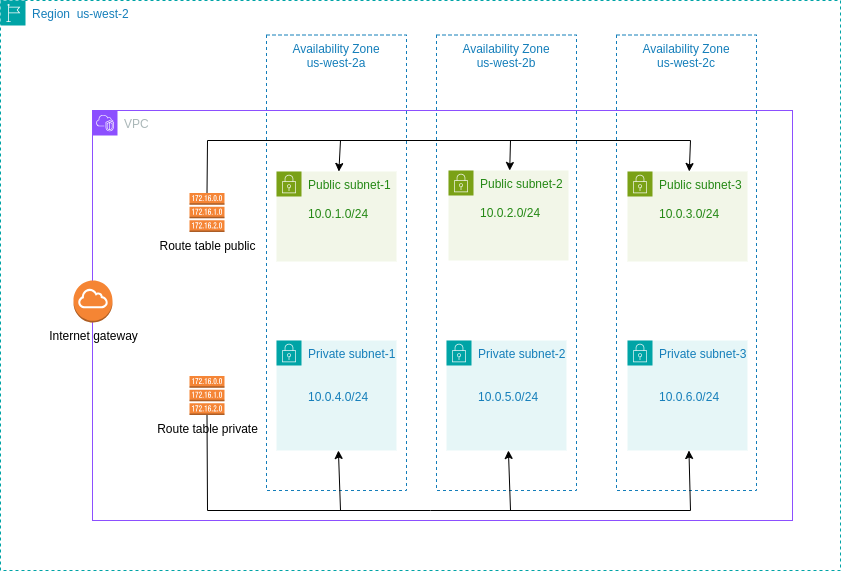

The diagram above was exported from draw.io. Its source (the exported page's mxGraphModel, read from the mxfile embedded in the PNG):
<mxGraphModel dx="1259" dy="619" grid="1" gridSize="10" guides="1" tooltips="1" connect="1" arrows="1" fold="1" page="1" pageScale="1" pageWidth="850" pageHeight="1100" math="0" shadow="0">
  <root>
    <mxCell id="0" />
    <mxCell id="1" parent="0" />
    <mxCell id="Miwcr-l-6vLqcckuY1K8-1" value="Region&amp;nbsp;&amp;nbsp;us-west-2" style="points=[[0,0],[0.25,0],[0.5,0],[0.75,0],[1,0],[1,0.25],[1,0.5],[1,0.75],[1,1],[0.75,1],[0.5,1],[0.25,1],[0,1],[0,0.75],[0,0.5],[0,0.25]];outlineConnect=0;gradientColor=none;html=1;whiteSpace=wrap;fontSize=12;fontStyle=0;container=1;pointerEvents=0;collapsible=0;recursiveResize=0;shape=mxgraph.aws4.group;grIcon=mxgraph.aws4.group_region;strokeColor=#00A4A6;fillColor=none;verticalAlign=top;align=left;spacingLeft=30;fontColor=#147EBA;dashed=1;" vertex="1" parent="1">
      <mxGeometry x="310" y="180" width="840" height="570" as="geometry" />
    </mxCell>
    <mxCell id="Miwcr-l-6vLqcckuY1K8-6" value="Availability Zone&lt;div&gt;us-west-2c&lt;br&gt;&lt;/div&gt;" style="fillColor=none;strokeColor=#147EBA;dashed=1;verticalAlign=top;fontStyle=0;fontColor=#147EBA;whiteSpace=wrap;html=1;" vertex="1" parent="Miwcr-l-6vLqcckuY1K8-1">
      <mxGeometry x="616" y="34.5" width="140" height="455.5" as="geometry" />
    </mxCell>
    <mxCell id="Miwcr-l-6vLqcckuY1K8-4" value="Availability Zone&lt;br&gt;us-west-2a" style="fillColor=none;strokeColor=#147EBA;dashed=1;verticalAlign=top;fontStyle=0;fontColor=#147EBA;whiteSpace=wrap;html=1;" vertex="1" parent="Miwcr-l-6vLqcckuY1K8-1">
      <mxGeometry x="266" y="34.5" width="140" height="455.5" as="geometry" />
    </mxCell>
    <mxCell id="Miwcr-l-6vLqcckuY1K8-7" value="Public subnet-1&lt;br&gt;&lt;br&gt;&lt;div&gt;10.0.1.0/24&lt;br&gt;&lt;/div&gt;" style="points=[[0,0],[0.25,0],[0.5,0],[0.75,0],[1,0],[1,0.25],[1,0.5],[1,0.75],[1,1],[0.75,1],[0.5,1],[0.25,1],[0,1],[0,0.75],[0,0.5],[0,0.25]];outlineConnect=0;gradientColor=none;html=1;whiteSpace=wrap;fontSize=12;fontStyle=0;container=1;pointerEvents=0;collapsible=0;recursiveResize=0;shape=mxgraph.aws4.group;grIcon=mxgraph.aws4.group_security_group;grStroke=0;strokeColor=#7AA116;fillColor=#F2F6E8;verticalAlign=top;align=left;spacingLeft=30;fontColor=#248814;dashed=0;" vertex="1" parent="Miwcr-l-6vLqcckuY1K8-1">
      <mxGeometry x="276" y="171" width="120" height="90" as="geometry" />
    </mxCell>
    <mxCell id="Miwcr-l-6vLqcckuY1K8-5" value="Availability Zone&lt;br&gt;us-west-2b" style="fillColor=none;strokeColor=#147EBA;dashed=1;verticalAlign=top;fontStyle=0;fontColor=#147EBA;whiteSpace=wrap;html=1;" vertex="1" parent="Miwcr-l-6vLqcckuY1K8-1">
      <mxGeometry x="436" y="34.5" width="140" height="455.5" as="geometry" />
    </mxCell>
    <mxCell id="Miwcr-l-6vLqcckuY1K8-3" value="VPC" style="points=[[0,0],[0.25,0],[0.5,0],[0.75,0],[1,0],[1,0.25],[1,0.5],[1,0.75],[1,1],[0.75,1],[0.5,1],[0.25,1],[0,1],[0,0.75],[0,0.5],[0,0.25]];outlineConnect=0;gradientColor=none;html=1;whiteSpace=wrap;fontSize=12;fontStyle=0;container=1;pointerEvents=0;collapsible=0;recursiveResize=0;shape=mxgraph.aws4.group;grIcon=mxgraph.aws4.group_vpc2;strokeColor=#8C4FFF;fillColor=none;verticalAlign=top;align=left;spacingLeft=30;fontColor=#AAB7B8;dashed=0;" vertex="1" parent="1">
      <mxGeometry x="402" y="290" width="700" height="410" as="geometry" />
    </mxCell>
    <mxCell id="Miwcr-l-6vLqcckuY1K8-9" value="Public subnet-3&lt;br&gt;&lt;br&gt;10.0.3.0/24" style="points=[[0,0],[0.25,0],[0.5,0],[0.75,0],[1,0],[1,0.25],[1,0.5],[1,0.75],[1,1],[0.75,1],[0.5,1],[0.25,1],[0,1],[0,0.75],[0,0.5],[0,0.25]];outlineConnect=0;gradientColor=none;html=1;whiteSpace=wrap;fontSize=12;fontStyle=0;container=1;pointerEvents=0;collapsible=0;recursiveResize=0;shape=mxgraph.aws4.group;grIcon=mxgraph.aws4.group_security_group;grStroke=0;strokeColor=#7AA116;fillColor=#F2F6E8;verticalAlign=top;align=left;spacingLeft=30;fontColor=#248814;dashed=0;" vertex="1" parent="Miwcr-l-6vLqcckuY1K8-3">
      <mxGeometry x="535" y="61" width="120" height="90" as="geometry" />
    </mxCell>
    <mxCell id="Miwcr-l-6vLqcckuY1K8-11" value="Private subnet-1&lt;br&gt;&lt;br&gt;&lt;br&gt;10.0.4.0/24" style="points=[[0,0],[0.25,0],[0.5,0],[0.75,0],[1,0],[1,0.25],[1,0.5],[1,0.75],[1,1],[0.75,1],[0.5,1],[0.25,1],[0,1],[0,0.75],[0,0.5],[0,0.25]];outlineConnect=0;gradientColor=none;html=1;whiteSpace=wrap;fontSize=12;fontStyle=0;container=1;pointerEvents=0;collapsible=0;recursiveResize=0;shape=mxgraph.aws4.group;grIcon=mxgraph.aws4.group_security_group;grStroke=0;strokeColor=#00A4A6;fillColor=#E6F6F7;verticalAlign=top;align=left;spacingLeft=30;fontColor=#147EBA;dashed=0;" vertex="1" parent="Miwcr-l-6vLqcckuY1K8-3">
      <mxGeometry x="184" y="230" width="120" height="110" as="geometry" />
    </mxCell>
    <mxCell id="Miwcr-l-6vLqcckuY1K8-12" value="Private subnet-2&lt;br&gt;&lt;br&gt;&lt;br&gt;10.0.5.0/24" style="points=[[0,0],[0.25,0],[0.5,0],[0.75,0],[1,0],[1,0.25],[1,0.5],[1,0.75],[1,1],[0.75,1],[0.5,1],[0.25,1],[0,1],[0,0.75],[0,0.5],[0,0.25]];outlineConnect=0;gradientColor=none;html=1;whiteSpace=wrap;fontSize=12;fontStyle=0;container=1;pointerEvents=0;collapsible=0;recursiveResize=0;shape=mxgraph.aws4.group;grIcon=mxgraph.aws4.group_security_group;grStroke=0;strokeColor=#00A4A6;fillColor=#E6F6F7;verticalAlign=top;align=left;spacingLeft=30;fontColor=#147EBA;dashed=0;" vertex="1" parent="Miwcr-l-6vLqcckuY1K8-3">
      <mxGeometry x="354" y="230" width="120" height="110" as="geometry" />
    </mxCell>
    <mxCell id="Miwcr-l-6vLqcckuY1K8-13" value="Private subnet-3&lt;br&gt;&lt;br&gt;&lt;br&gt;10.0.6.0/24" style="points=[[0,0],[0.25,0],[0.5,0],[0.75,0],[1,0],[1,0.25],[1,0.5],[1,0.75],[1,1],[0.75,1],[0.5,1],[0.25,1],[0,1],[0,0.75],[0,0.5],[0,0.25]];outlineConnect=0;gradientColor=none;html=1;whiteSpace=wrap;fontSize=12;fontStyle=0;container=1;pointerEvents=0;collapsible=0;recursiveResize=0;shape=mxgraph.aws4.group;grIcon=mxgraph.aws4.group_security_group;grStroke=0;strokeColor=#00A4A6;fillColor=#E6F6F7;verticalAlign=top;align=left;spacingLeft=30;fontColor=#147EBA;dashed=0;" vertex="1" parent="Miwcr-l-6vLqcckuY1K8-3">
      <mxGeometry x="535" y="230" width="120" height="110" as="geometry" />
    </mxCell>
    <mxCell id="Miwcr-l-6vLqcckuY1K8-15" value="Internet gateway" style="outlineConnect=0;dashed=0;verticalLabelPosition=bottom;verticalAlign=top;align=center;html=1;shape=mxgraph.aws3.internet_gateway;fillColor=#F58534;gradientColor=none;" vertex="1" parent="Miwcr-l-6vLqcckuY1K8-3">
      <mxGeometry x="-19" y="170" width="39" height="42" as="geometry" />
    </mxCell>
    <mxCell id="Miwcr-l-6vLqcckuY1K8-16" value="Route table public" style="outlineConnect=0;dashed=0;verticalLabelPosition=bottom;verticalAlign=top;align=center;html=1;shape=mxgraph.aws3.route_table;fillColor=#F58536;gradientColor=none;" vertex="1" parent="Miwcr-l-6vLqcckuY1K8-3">
      <mxGeometry x="97" y="82.5" width="35" height="39" as="geometry" />
    </mxCell>
    <mxCell id="Miwcr-l-6vLqcckuY1K8-17" value="Route table private" style="outlineConnect=0;dashed=0;verticalLabelPosition=bottom;verticalAlign=top;align=center;html=1;shape=mxgraph.aws3.route_table;fillColor=#F58536;gradientColor=none;" vertex="1" parent="Miwcr-l-6vLqcckuY1K8-3">
      <mxGeometry x="97" y="265.5" width="35" height="39" as="geometry" />
    </mxCell>
    <mxCell id="Miwcr-l-6vLqcckuY1K8-18" value="" style="endArrow=classic;html=1;rounded=0;exitX=0.5;exitY=0;exitDx=0;exitDy=0;exitPerimeter=0;" edge="1" parent="Miwcr-l-6vLqcckuY1K8-3" source="Miwcr-l-6vLqcckuY1K8-16" target="Miwcr-l-6vLqcckuY1K8-9">
      <mxGeometry width="50" height="50" relative="1" as="geometry">
        <mxPoint x="298" y="200" as="sourcePoint" />
        <mxPoint x="348" y="150" as="targetPoint" />
        <Array as="points">
          <mxPoint x="115" y="30" />
          <mxPoint x="598" y="30" />
        </Array>
      </mxGeometry>
    </mxCell>
    <mxCell id="Miwcr-l-6vLqcckuY1K8-22" value="" style="endArrow=classic;html=1;rounded=0;exitX=0.5;exitY=1;exitDx=0;exitDy=0;exitPerimeter=0;" edge="1" parent="Miwcr-l-6vLqcckuY1K8-3" source="Miwcr-l-6vLqcckuY1K8-17" target="Miwcr-l-6vLqcckuY1K8-13">
      <mxGeometry width="50" height="50" relative="1" as="geometry">
        <mxPoint x="298" y="200" as="sourcePoint" />
        <mxPoint x="348" y="150" as="targetPoint" />
        <Array as="points">
          <mxPoint x="115" y="400" />
          <mxPoint x="338" y="400" />
          <mxPoint x="598" y="400" />
        </Array>
      </mxGeometry>
    </mxCell>
    <mxCell id="Miwcr-l-6vLqcckuY1K8-10" value="Public subnet-2&lt;br&gt;&lt;br&gt;10.0.2.0/24" style="points=[[0,0],[0.25,0],[0.5,0],[0.75,0],[1,0],[1,0.25],[1,0.5],[1,0.75],[1,1],[0.75,1],[0.5,1],[0.25,1],[0,1],[0,0.75],[0,0.5],[0,0.25]];outlineConnect=0;gradientColor=none;html=1;whiteSpace=wrap;fontSize=12;fontStyle=0;container=1;pointerEvents=0;collapsible=0;recursiveResize=0;shape=mxgraph.aws4.group;grIcon=mxgraph.aws4.group_security_group;grStroke=0;strokeColor=#7AA116;fillColor=#F2F6E8;verticalAlign=top;align=left;spacingLeft=30;fontColor=#248814;dashed=0;" vertex="1" parent="1">
      <mxGeometry x="758" y="350" width="120" height="90" as="geometry" />
    </mxCell>
    <mxCell id="Miwcr-l-6vLqcckuY1K8-19" value="" style="endArrow=classic;html=1;rounded=0;" edge="1" parent="1" target="Miwcr-l-6vLqcckuY1K8-10">
      <mxGeometry width="50" height="50" relative="1" as="geometry">
        <mxPoint x="820" y="320" as="sourcePoint" />
        <mxPoint x="750" y="440" as="targetPoint" />
      </mxGeometry>
    </mxCell>
    <mxCell id="Miwcr-l-6vLqcckuY1K8-21" value="" style="endArrow=classic;html=1;rounded=0;" edge="1" parent="1" target="Miwcr-l-6vLqcckuY1K8-7">
      <mxGeometry width="50" height="50" relative="1" as="geometry">
        <mxPoint x="650" y="320" as="sourcePoint" />
        <mxPoint x="750" y="440" as="targetPoint" />
      </mxGeometry>
    </mxCell>
    <mxCell id="Miwcr-l-6vLqcckuY1K8-23" value="" style="endArrow=classic;html=1;rounded=0;" edge="1" parent="1" target="Miwcr-l-6vLqcckuY1K8-11">
      <mxGeometry width="50" height="50" relative="1" as="geometry">
        <mxPoint x="650" y="690" as="sourcePoint" />
        <mxPoint x="750" y="440" as="targetPoint" />
      </mxGeometry>
    </mxCell>
    <mxCell id="Miwcr-l-6vLqcckuY1K8-24" value="" style="endArrow=classic;html=1;rounded=0;" edge="1" parent="1" target="Miwcr-l-6vLqcckuY1K8-12">
      <mxGeometry width="50" height="50" relative="1" as="geometry">
        <mxPoint x="820" y="690" as="sourcePoint" />
        <mxPoint x="750" y="440" as="targetPoint" />
      </mxGeometry>
    </mxCell>
  </root>
</mxGraphModel>